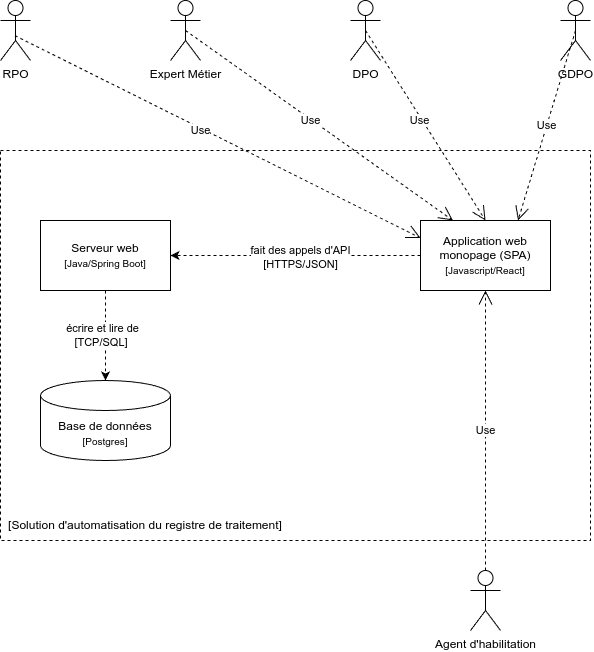

The diagram above was exported from draw.io. Its source (the exported page's mxGraphModel, read from the mxfile embedded in the PNG):
<mxGraphModel dx="1062" dy="513" grid="1" gridSize="10" guides="1" tooltips="1" connect="1" arrows="1" fold="1" page="1" pageScale="1" pageWidth="850" pageHeight="1100" math="0" shadow="0">
  <root>
    <mxCell id="0" />
    <mxCell id="1" parent="0" />
    <mxCell id="58l0PkVMpJkkS0HOoyp6-4" value="&lt;div&gt;&lt;br&gt;&lt;/div&gt;" style="rounded=0;whiteSpace=wrap;html=1;dashed=1;" parent="1" vertex="1">
      <mxGeometry x="90" y="200" width="590" height="390" as="geometry" />
    </mxCell>
    <mxCell id="58l0PkVMpJkkS0HOoyp6-1" value="Serveur web&lt;div&gt;&lt;font style=&quot;font-size: 10px;&quot;&gt;[Java/Spring Boot]&lt;/font&gt;&lt;/div&gt;" style="rounded=0;whiteSpace=wrap;html=1;" parent="1" vertex="1">
      <mxGeometry x="130" y="270" width="130" height="70" as="geometry" />
    </mxCell>
    <mxCell id="58l0PkVMpJkkS0HOoyp6-2" value="Application web monopage (SPA)&lt;div&gt;&lt;font style=&quot;font-size: 10px;&quot;&gt;[Javascript/React]&lt;/font&gt;&lt;/div&gt;" style="rounded=0;whiteSpace=wrap;html=1;" parent="1" vertex="1">
      <mxGeometry x="510" y="270" width="130" height="70" as="geometry" />
    </mxCell>
    <mxCell id="58l0PkVMpJkkS0HOoyp6-3" value="Base de données&lt;div&gt;&lt;font style=&quot;font-size: 10px;&quot;&gt;[Postgres]&lt;/font&gt;&lt;/div&gt;" style="shape=cylinder3;whiteSpace=wrap;html=1;boundedLbl=1;backgroundOutline=1;size=15;" parent="1" vertex="1">
      <mxGeometry x="130" y="430" width="130" height="80" as="geometry" />
    </mxCell>
    <mxCell id="58l0PkVMpJkkS0HOoyp6-5" value="Expert Métier" style="shape=umlActor;verticalLabelPosition=bottom;verticalAlign=top;html=1;outlineConnect=0;" parent="1" vertex="1">
      <mxGeometry x="260" y="50" width="30" height="60" as="geometry" />
    </mxCell>
    <mxCell id="58l0PkVMpJkkS0HOoyp6-6" value="RPO" style="shape=umlActor;verticalLabelPosition=bottom;verticalAlign=top;html=1;outlineConnect=0;" parent="1" vertex="1">
      <mxGeometry x="90" y="50" width="30" height="60" as="geometry" />
    </mxCell>
    <mxCell id="58l0PkVMpJkkS0HOoyp6-7" value="DPO" style="shape=umlActor;verticalLabelPosition=bottom;verticalAlign=top;html=1;outlineConnect=0;" parent="1" vertex="1">
      <mxGeometry x="440" y="50" width="30" height="60" as="geometry" />
    </mxCell>
    <mxCell id="58l0PkVMpJkkS0HOoyp6-8" value="Agent d'habilitation" style="shape=umlActor;verticalLabelPosition=bottom;verticalAlign=top;html=1;outlineConnect=0;" parent="1" vertex="1">
      <mxGeometry x="560" y="620" width="30" height="60" as="geometry" />
    </mxCell>
    <mxCell id="58l0PkVMpJkkS0HOoyp6-9" value="GDPO" style="shape=umlActor;verticalLabelPosition=bottom;verticalAlign=top;html=1;outlineConnect=0;" parent="1" vertex="1">
      <mxGeometry x="650" y="50" width="30" height="60" as="geometry" />
    </mxCell>
    <mxCell id="58l0PkVMpJkkS0HOoyp6-10" value="Use" style="endArrow=open;endSize=12;dashed=1;html=1;rounded=0;exitX=0.482;exitY=0.585;exitDx=0;exitDy=0;exitPerimeter=0;entryX=0;entryY=0.25;entryDx=0;entryDy=0;" parent="1" source="58l0PkVMpJkkS0HOoyp6-6" target="58l0PkVMpJkkS0HOoyp6-2" edge="1">
      <mxGeometry x="-0.0804" y="-2" width="160" relative="1" as="geometry">
        <mxPoint x="320" y="230" as="sourcePoint" />
        <mxPoint x="110" y="80" as="targetPoint" />
        <mxPoint as="offset" />
      </mxGeometry>
    </mxCell>
    <mxCell id="58l0PkVMpJkkS0HOoyp6-11" value="Use" style="endArrow=open;endSize=12;dashed=1;html=1;rounded=0;exitX=0.5;exitY=0.5;exitDx=0;exitDy=0;exitPerimeter=0;entryX=0.25;entryY=0;entryDx=0;entryDy=0;" parent="1" source="58l0PkVMpJkkS0HOoyp6-5" target="58l0PkVMpJkkS0HOoyp6-2" edge="1">
      <mxGeometry x="-0.0611" y="-1" width="160" relative="1" as="geometry">
        <mxPoint x="432" y="180" as="sourcePoint" />
        <mxPoint x="340" y="200" as="targetPoint" />
        <mxPoint as="offset" />
      </mxGeometry>
    </mxCell>
    <mxCell id="58l0PkVMpJkkS0HOoyp6-12" value="Use" style="endArrow=open;endSize=12;dashed=1;html=1;rounded=0;exitX=0.5;exitY=0.5;exitDx=0;exitDy=0;exitPerimeter=0;entryX=0.5;entryY=0;entryDx=0;entryDy=0;" parent="1" source="58l0PkVMpJkkS0HOoyp6-7" target="58l0PkVMpJkkS0HOoyp6-2" edge="1">
      <mxGeometry x="-0.0614" y="-2" width="160" relative="1" as="geometry">
        <mxPoint x="562" y="190" as="sourcePoint" />
        <mxPoint x="500" y="190" as="targetPoint" />
        <mxPoint as="offset" />
      </mxGeometry>
    </mxCell>
    <mxCell id="58l0PkVMpJkkS0HOoyp6-13" value="Use" style="endArrow=open;endSize=12;dashed=1;html=1;rounded=0;exitX=0.5;exitY=0.5;exitDx=0;exitDy=0;exitPerimeter=0;entryX=0.75;entryY=0;entryDx=0;entryDy=0;" parent="1" source="58l0PkVMpJkkS0HOoyp6-9" target="58l0PkVMpJkkS0HOoyp6-2" edge="1">
      <mxGeometry width="160" relative="1" as="geometry">
        <mxPoint x="727" y="150" as="sourcePoint" />
        <mxPoint x="530" y="220" as="targetPoint" />
      </mxGeometry>
    </mxCell>
    <mxCell id="58l0PkVMpJkkS0HOoyp6-14" value="Use" style="endArrow=open;endSize=12;dashed=1;html=1;rounded=0;entryX=0.5;entryY=1;entryDx=0;entryDy=0;exitX=0.5;exitY=0;exitDx=0;exitDy=0;exitPerimeter=0;" parent="1" source="58l0PkVMpJkkS0HOoyp6-8" target="58l0PkVMpJkkS0HOoyp6-2" edge="1">
      <mxGeometry width="160" relative="1" as="geometry">
        <mxPoint x="745" y="270" as="sourcePoint" />
        <mxPoint x="570" y="395" as="targetPoint" />
      </mxGeometry>
    </mxCell>
    <mxCell id="58l0PkVMpJkkS0HOoyp6-17" value="[Solution d'automatisation du registre de traitement]" style="text;html=1;align=center;verticalAlign=middle;whiteSpace=wrap;rounded=0;" parent="1" vertex="1">
      <mxGeometry x="95" y="560" width="280" height="30" as="geometry" />
    </mxCell>
    <mxCell id="58l0PkVMpJkkS0HOoyp6-19" value="+" style="endArrow=classic;html=1;rounded=0;exitX=0;exitY=0.5;exitDx=0;exitDy=0;entryX=1;entryY=0.5;entryDx=0;entryDy=0;dashed=1;" parent="1" source="58l0PkVMpJkkS0HOoyp6-2" target="58l0PkVMpJkkS0HOoyp6-1" edge="1">
      <mxGeometry width="50" height="50" relative="1" as="geometry">
        <mxPoint x="420" y="420" as="sourcePoint" />
        <mxPoint x="470" y="370" as="targetPoint" />
      </mxGeometry>
    </mxCell>
    <mxCell id="STnlrtq_XabVjXEIFTq_-2" value="fait des appels d'API&lt;div&gt;[HTTPS/JSON]&lt;/div&gt;" style="edgeLabel;html=1;align=center;verticalAlign=middle;resizable=0;points=[];" vertex="1" connectable="0" parent="58l0PkVMpJkkS0HOoyp6-19">
      <mxGeometry x="-0.0366" y="2" relative="1" as="geometry">
        <mxPoint as="offset" />
      </mxGeometry>
    </mxCell>
    <mxCell id="58l0PkVMpJkkS0HOoyp6-20" value="" style="endArrow=classic;html=1;rounded=0;exitX=0.5;exitY=1;exitDx=0;exitDy=0;entryX=0.5;entryY=0;entryDx=0;entryDy=0;entryPerimeter=0;dashed=1;" parent="1" source="58l0PkVMpJkkS0HOoyp6-1" target="58l0PkVMpJkkS0HOoyp6-3" edge="1">
      <mxGeometry width="50" height="50" relative="1" as="geometry">
        <mxPoint x="370" y="384.52" as="sourcePoint" />
        <mxPoint x="270" y="384.52" as="targetPoint" />
      </mxGeometry>
    </mxCell>
    <mxCell id="STnlrtq_XabVjXEIFTq_-3" value="écrire et lire de&lt;div&gt;[TCP/SQL]&amp;nbsp;&lt;/div&gt;" style="edgeLabel;html=1;align=center;verticalAlign=middle;resizable=0;points=[];" vertex="1" connectable="0" parent="58l0PkVMpJkkS0HOoyp6-20">
      <mxGeometry x="-0.0159" y="-3" relative="1" as="geometry">
        <mxPoint as="offset" />
      </mxGeometry>
    </mxCell>
  </root>
</mxGraphModel>